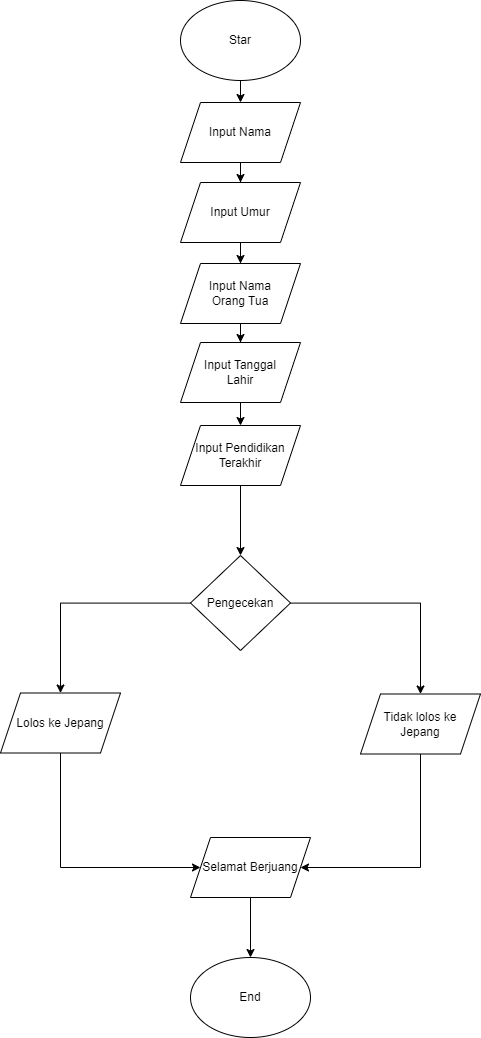

The diagram above was exported from draw.io. Its source (the exported page's mxGraphModel, read from the mxfile embedded in the PNG):
<mxGraphModel dx="1100" dy="838" grid="1" gridSize="10" guides="1" tooltips="1" connect="1" arrows="1" fold="1" page="1" pageScale="1" pageWidth="850" pageHeight="1100" math="0" shadow="0">
  <root>
    <mxCell id="0" />
    <mxCell id="1" parent="0" />
    <mxCell id="Qu66V3t_BZaTH33Y7zGa-3" value="" style="edgeStyle=orthogonalEdgeStyle;rounded=0;orthogonalLoop=1;jettySize=auto;html=1;" edge="1" parent="1" source="Qu66V3t_BZaTH33Y7zGa-1" target="Qu66V3t_BZaTH33Y7zGa-2">
      <mxGeometry relative="1" as="geometry" />
    </mxCell>
    <mxCell id="Qu66V3t_BZaTH33Y7zGa-1" value="Star" style="ellipse;whiteSpace=wrap;html=1;" vertex="1" parent="1">
      <mxGeometry x="230" y="3" width="120" height="80" as="geometry" />
    </mxCell>
    <mxCell id="Qu66V3t_BZaTH33Y7zGa-5" value="" style="edgeStyle=orthogonalEdgeStyle;rounded=0;orthogonalLoop=1;jettySize=auto;html=1;" edge="1" parent="1" source="Qu66V3t_BZaTH33Y7zGa-2" target="Qu66V3t_BZaTH33Y7zGa-4">
      <mxGeometry relative="1" as="geometry" />
    </mxCell>
    <mxCell id="Qu66V3t_BZaTH33Y7zGa-2" value="Input Nama" style="shape=parallelogram;perimeter=parallelogramPerimeter;whiteSpace=wrap;html=1;fixedSize=1;" vertex="1" parent="1">
      <mxGeometry x="230" y="105" width="120" height="60" as="geometry" />
    </mxCell>
    <mxCell id="Qu66V3t_BZaTH33Y7zGa-7" value="" style="edgeStyle=orthogonalEdgeStyle;rounded=0;orthogonalLoop=1;jettySize=auto;html=1;" edge="1" parent="1" source="Qu66V3t_BZaTH33Y7zGa-4" target="Qu66V3t_BZaTH33Y7zGa-6">
      <mxGeometry relative="1" as="geometry" />
    </mxCell>
    <mxCell id="Qu66V3t_BZaTH33Y7zGa-4" value="Input Umur" style="shape=parallelogram;perimeter=parallelogramPerimeter;whiteSpace=wrap;html=1;fixedSize=1;" vertex="1" parent="1">
      <mxGeometry x="230" y="185" width="120" height="60" as="geometry" />
    </mxCell>
    <mxCell id="Qu66V3t_BZaTH33Y7zGa-9" value="" style="edgeStyle=orthogonalEdgeStyle;rounded=0;orthogonalLoop=1;jettySize=auto;html=1;" edge="1" parent="1" source="Qu66V3t_BZaTH33Y7zGa-6" target="Qu66V3t_BZaTH33Y7zGa-8">
      <mxGeometry relative="1" as="geometry" />
    </mxCell>
    <mxCell id="Qu66V3t_BZaTH33Y7zGa-6" value="Input Nama&lt;div&gt;Orang Tua&lt;/div&gt;" style="shape=parallelogram;perimeter=parallelogramPerimeter;whiteSpace=wrap;html=1;fixedSize=1;" vertex="1" parent="1">
      <mxGeometry x="230" y="266" width="120" height="60" as="geometry" />
    </mxCell>
    <mxCell id="Qu66V3t_BZaTH33Y7zGa-11" value="" style="edgeStyle=orthogonalEdgeStyle;rounded=0;orthogonalLoop=1;jettySize=auto;html=1;" edge="1" parent="1" source="Qu66V3t_BZaTH33Y7zGa-8" target="Qu66V3t_BZaTH33Y7zGa-10">
      <mxGeometry relative="1" as="geometry" />
    </mxCell>
    <mxCell id="Qu66V3t_BZaTH33Y7zGa-8" value="Input Tanggal&lt;div&gt;Lahir&lt;/div&gt;" style="shape=parallelogram;perimeter=parallelogramPerimeter;whiteSpace=wrap;html=1;fixedSize=1;" vertex="1" parent="1">
      <mxGeometry x="230" y="345" width="120" height="60" as="geometry" />
    </mxCell>
    <mxCell id="Qu66V3t_BZaTH33Y7zGa-13" value="" style="edgeStyle=orthogonalEdgeStyle;rounded=0;orthogonalLoop=1;jettySize=auto;html=1;" edge="1" parent="1" source="Qu66V3t_BZaTH33Y7zGa-10" target="Qu66V3t_BZaTH33Y7zGa-12">
      <mxGeometry relative="1" as="geometry" />
    </mxCell>
    <mxCell id="Qu66V3t_BZaTH33Y7zGa-10" value="Input Pendidikan Terakhir" style="shape=parallelogram;perimeter=parallelogramPerimeter;whiteSpace=wrap;html=1;fixedSize=1;" vertex="1" parent="1">
      <mxGeometry x="230" y="428" width="120" height="60" as="geometry" />
    </mxCell>
    <mxCell id="Qu66V3t_BZaTH33Y7zGa-15" value="" style="edgeStyle=orthogonalEdgeStyle;rounded=0;orthogonalLoop=1;jettySize=auto;html=1;" edge="1" parent="1" source="Qu66V3t_BZaTH33Y7zGa-12" target="Qu66V3t_BZaTH33Y7zGa-14">
      <mxGeometry relative="1" as="geometry" />
    </mxCell>
    <mxCell id="Qu66V3t_BZaTH33Y7zGa-17" value="" style="edgeStyle=orthogonalEdgeStyle;rounded=0;orthogonalLoop=1;jettySize=auto;html=1;" edge="1" parent="1" source="Qu66V3t_BZaTH33Y7zGa-12" target="Qu66V3t_BZaTH33Y7zGa-16">
      <mxGeometry relative="1" as="geometry" />
    </mxCell>
    <mxCell id="Qu66V3t_BZaTH33Y7zGa-12" value="Pengecekan" style="rhombus;whiteSpace=wrap;html=1;" vertex="1" parent="1">
      <mxGeometry x="240" y="558" width="100" height="95" as="geometry" />
    </mxCell>
    <mxCell id="Qu66V3t_BZaTH33Y7zGa-14" value="Tidak lolos ke&lt;div&gt;Jepang&lt;/div&gt;" style="shape=parallelogram;perimeter=parallelogramPerimeter;whiteSpace=wrap;html=1;fixedSize=1;" vertex="1" parent="1">
      <mxGeometry x="410" y="696.5" width="120" height="60" as="geometry" />
    </mxCell>
    <mxCell id="Qu66V3t_BZaTH33Y7zGa-16" value="Lolos ke Jepang" style="shape=parallelogram;perimeter=parallelogramPerimeter;whiteSpace=wrap;html=1;fixedSize=1;" vertex="1" parent="1">
      <mxGeometry x="50" y="695.5" width="120" height="60" as="geometry" />
    </mxCell>
    <mxCell id="Qu66V3t_BZaTH33Y7zGa-18" value="Selamat Berjuang" style="shape=parallelogram;perimeter=parallelogramPerimeter;whiteSpace=wrap;html=1;fixedSize=1;" vertex="1" parent="1">
      <mxGeometry x="240" y="840" width="120" height="60" as="geometry" />
    </mxCell>
    <mxCell id="Qu66V3t_BZaTH33Y7zGa-19" value="" style="endArrow=classic;html=1;rounded=0;entryX=1;entryY=0.5;entryDx=0;entryDy=0;exitX=0.5;exitY=1;exitDx=0;exitDy=0;" edge="1" parent="1" source="Qu66V3t_BZaTH33Y7zGa-14" target="Qu66V3t_BZaTH33Y7zGa-18">
      <mxGeometry width="50" height="50" relative="1" as="geometry">
        <mxPoint x="230" y="520" as="sourcePoint" />
        <mxPoint x="280" y="470" as="targetPoint" />
        <Array as="points">
          <mxPoint x="470" y="870" />
        </Array>
      </mxGeometry>
    </mxCell>
    <mxCell id="Qu66V3t_BZaTH33Y7zGa-20" value="" style="endArrow=classic;html=1;rounded=0;entryX=0;entryY=0.5;entryDx=0;entryDy=0;exitX=0.5;exitY=1;exitDx=0;exitDy=0;" edge="1" parent="1" source="Qu66V3t_BZaTH33Y7zGa-16" target="Qu66V3t_BZaTH33Y7zGa-18">
      <mxGeometry width="50" height="50" relative="1" as="geometry">
        <mxPoint x="320" y="550" as="sourcePoint" />
        <mxPoint x="370" y="500" as="targetPoint" />
        <Array as="points">
          <mxPoint x="110" y="870" />
        </Array>
      </mxGeometry>
    </mxCell>
    <mxCell id="Qu66V3t_BZaTH33Y7zGa-22" value="" style="endArrow=classic;html=1;rounded=0;exitX=0.5;exitY=1;exitDx=0;exitDy=0;" edge="1" parent="1" source="Qu66V3t_BZaTH33Y7zGa-18">
      <mxGeometry width="50" height="50" relative="1" as="geometry">
        <mxPoint x="320" y="790" as="sourcePoint" />
        <mxPoint x="300" y="960" as="targetPoint" />
      </mxGeometry>
    </mxCell>
    <mxCell id="Qu66V3t_BZaTH33Y7zGa-23" value="End" style="ellipse;whiteSpace=wrap;html=1;" vertex="1" parent="1">
      <mxGeometry x="240" y="960" width="120" height="80" as="geometry" />
    </mxCell>
  </root>
</mxGraphModel>